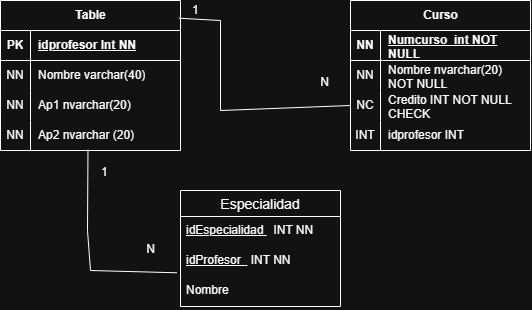

The diagram above was exported from draw.io. Its source (the exported page's mxGraphModel, read from the mxfile embedded in the PNG):
<mxGraphModel dx="929" dy="513" grid="1" gridSize="10" guides="1" tooltips="1" connect="1" arrows="1" fold="1" page="1" pageScale="1" pageWidth="827" pageHeight="1169" math="0" shadow="0">
  <root>
    <mxCell id="0" />
    <mxCell id="1" parent="0" />
    <mxCell id="Nq9P5TWs351FUQcjGKr4-57" parent="1" style="shape=table;startSize=30;container=1;collapsible=1;childLayout=tableLayout;fixedRows=1;rowLines=0;fontStyle=1;align=center;resizeLast=1;html=1;" value="Table" vertex="1">
      <mxGeometry height="150" width="180" x="70" y="50" as="geometry" />
    </mxCell>
    <mxCell id="Nq9P5TWs351FUQcjGKr4-58" parent="Nq9P5TWs351FUQcjGKr4-57" style="shape=tableRow;horizontal=0;startSize=0;swimlaneHead=0;swimlaneBody=0;fillColor=none;collapsible=0;dropTarget=0;points=[[0,0.5],[1,0.5]];portConstraint=eastwest;top=0;left=0;right=0;bottom=1;" value="" vertex="1">
      <mxGeometry height="30" width="180" y="30" as="geometry" />
    </mxCell>
    <mxCell id="Nq9P5TWs351FUQcjGKr4-59" parent="Nq9P5TWs351FUQcjGKr4-58" style="shape=partialRectangle;connectable=0;fillColor=none;top=0;left=0;bottom=0;right=0;fontStyle=1;overflow=hidden;whiteSpace=wrap;html=1;" value="PK" vertex="1">
      <mxGeometry height="30" width="30" as="geometry">
        <mxRectangle height="30" width="30" as="alternateBounds" />
      </mxGeometry>
    </mxCell>
    <mxCell id="Nq9P5TWs351FUQcjGKr4-60" parent="Nq9P5TWs351FUQcjGKr4-58" style="shape=partialRectangle;connectable=0;fillColor=none;top=0;left=0;bottom=0;right=0;align=left;spacingLeft=6;fontStyle=5;overflow=hidden;whiteSpace=wrap;html=1;" value="idprofesor Int NN" vertex="1">
      <mxGeometry height="30" width="150" x="30" as="geometry">
        <mxRectangle height="30" width="150" as="alternateBounds" />
      </mxGeometry>
    </mxCell>
    <mxCell id="Nq9P5TWs351FUQcjGKr4-61" parent="Nq9P5TWs351FUQcjGKr4-57" style="shape=tableRow;horizontal=0;startSize=0;swimlaneHead=0;swimlaneBody=0;fillColor=none;collapsible=0;dropTarget=0;points=[[0,0.5],[1,0.5]];portConstraint=eastwest;top=0;left=0;right=0;bottom=0;" value="" vertex="1">
      <mxGeometry height="30" width="180" y="60" as="geometry" />
    </mxCell>
    <mxCell id="Nq9P5TWs351FUQcjGKr4-62" parent="Nq9P5TWs351FUQcjGKr4-61" style="shape=partialRectangle;connectable=0;fillColor=none;top=0;left=0;bottom=0;right=0;editable=1;overflow=hidden;whiteSpace=wrap;html=1;" value="NN" vertex="1">
      <mxGeometry height="30" width="30" as="geometry">
        <mxRectangle height="30" width="30" as="alternateBounds" />
      </mxGeometry>
    </mxCell>
    <mxCell id="Nq9P5TWs351FUQcjGKr4-63" parent="Nq9P5TWs351FUQcjGKr4-61" style="shape=partialRectangle;connectable=0;fillColor=none;top=0;left=0;bottom=0;right=0;align=left;spacingLeft=6;overflow=hidden;whiteSpace=wrap;html=1;" value="Nombre varchar(40)" vertex="1">
      <mxGeometry height="30" width="150" x="30" as="geometry">
        <mxRectangle height="30" width="150" as="alternateBounds" />
      </mxGeometry>
    </mxCell>
    <mxCell id="Nq9P5TWs351FUQcjGKr4-64" parent="Nq9P5TWs351FUQcjGKr4-57" style="shape=tableRow;horizontal=0;startSize=0;swimlaneHead=0;swimlaneBody=0;fillColor=none;collapsible=0;dropTarget=0;points=[[0,0.5],[1,0.5]];portConstraint=eastwest;top=0;left=0;right=0;bottom=0;" value="" vertex="1">
      <mxGeometry height="30" width="180" y="90" as="geometry" />
    </mxCell>
    <mxCell id="Nq9P5TWs351FUQcjGKr4-65" parent="Nq9P5TWs351FUQcjGKr4-64" style="shape=partialRectangle;connectable=0;fillColor=none;top=0;left=0;bottom=0;right=0;editable=1;overflow=hidden;whiteSpace=wrap;html=1;" value="NN" vertex="1">
      <mxGeometry height="30" width="30" as="geometry">
        <mxRectangle height="30" width="30" as="alternateBounds" />
      </mxGeometry>
    </mxCell>
    <mxCell id="Nq9P5TWs351FUQcjGKr4-66" parent="Nq9P5TWs351FUQcjGKr4-64" style="shape=partialRectangle;connectable=0;fillColor=none;top=0;left=0;bottom=0;right=0;align=left;spacingLeft=6;overflow=hidden;whiteSpace=wrap;html=1;" value="Ap1 nvarchar(20)" vertex="1">
      <mxGeometry height="30" width="150" x="30" as="geometry">
        <mxRectangle height="30" width="150" as="alternateBounds" />
      </mxGeometry>
    </mxCell>
    <mxCell id="Nq9P5TWs351FUQcjGKr4-67" parent="Nq9P5TWs351FUQcjGKr4-57" style="shape=tableRow;horizontal=0;startSize=0;swimlaneHead=0;swimlaneBody=0;fillColor=none;collapsible=0;dropTarget=0;points=[[0,0.5],[1,0.5]];portConstraint=eastwest;top=0;left=0;right=0;bottom=0;" value="" vertex="1">
      <mxGeometry height="30" width="180" y="120" as="geometry" />
    </mxCell>
    <mxCell id="Nq9P5TWs351FUQcjGKr4-68" parent="Nq9P5TWs351FUQcjGKr4-67" style="shape=partialRectangle;connectable=0;fillColor=none;top=0;left=0;bottom=0;right=0;editable=1;overflow=hidden;whiteSpace=wrap;html=1;" value="NN" vertex="1">
      <mxGeometry height="30" width="30" as="geometry">
        <mxRectangle height="30" width="30" as="alternateBounds" />
      </mxGeometry>
    </mxCell>
    <mxCell id="Nq9P5TWs351FUQcjGKr4-69" parent="Nq9P5TWs351FUQcjGKr4-67" style="shape=partialRectangle;connectable=0;fillColor=none;top=0;left=0;bottom=0;right=0;align=left;spacingLeft=6;overflow=hidden;whiteSpace=wrap;html=1;" value="Ap2 nvarchar (20)" vertex="1">
      <mxGeometry height="30" width="150" x="30" as="geometry">
        <mxRectangle height="30" width="150" as="alternateBounds" />
      </mxGeometry>
    </mxCell>
    <mxCell id="Nq9P5TWs351FUQcjGKr4-70" parent="1" style="shape=table;startSize=30;container=1;collapsible=1;childLayout=tableLayout;fixedRows=1;rowLines=0;fontStyle=1;align=center;resizeLast=1;html=1;" value="Curso" vertex="1">
      <mxGeometry height="150" width="180" x="420" y="50" as="geometry" />
    </mxCell>
    <mxCell id="Nq9P5TWs351FUQcjGKr4-71" parent="Nq9P5TWs351FUQcjGKr4-70" style="shape=tableRow;horizontal=0;startSize=0;swimlaneHead=0;swimlaneBody=0;fillColor=none;collapsible=0;dropTarget=0;points=[[0,0.5],[1,0.5]];portConstraint=eastwest;top=0;left=0;right=0;bottom=1;" value="" vertex="1">
      <mxGeometry height="30" width="180" y="30" as="geometry" />
    </mxCell>
    <mxCell id="Nq9P5TWs351FUQcjGKr4-72" parent="Nq9P5TWs351FUQcjGKr4-71" style="shape=partialRectangle;connectable=0;fillColor=none;top=0;left=0;bottom=0;right=0;fontStyle=1;overflow=hidden;whiteSpace=wrap;html=1;" value="NN" vertex="1">
      <mxGeometry height="30" width="30" as="geometry">
        <mxRectangle height="30" width="30" as="alternateBounds" />
      </mxGeometry>
    </mxCell>
    <mxCell id="Nq9P5TWs351FUQcjGKr4-73" parent="Nq9P5TWs351FUQcjGKr4-71" style="shape=partialRectangle;connectable=0;fillColor=none;top=0;left=0;bottom=0;right=0;align=left;spacingLeft=6;fontStyle=5;overflow=hidden;whiteSpace=wrap;html=1;" value="Numcurso&amp;nbsp; int NOT NULL" vertex="1">
      <mxGeometry height="30" width="150" x="30" as="geometry">
        <mxRectangle height="30" width="150" as="alternateBounds" />
      </mxGeometry>
    </mxCell>
    <mxCell id="Nq9P5TWs351FUQcjGKr4-74" parent="Nq9P5TWs351FUQcjGKr4-70" style="shape=tableRow;horizontal=0;startSize=0;swimlaneHead=0;swimlaneBody=0;fillColor=none;collapsible=0;dropTarget=0;points=[[0,0.5],[1,0.5]];portConstraint=eastwest;top=0;left=0;right=0;bottom=0;" value="" vertex="1">
      <mxGeometry height="30" width="180" y="60" as="geometry" />
    </mxCell>
    <mxCell id="Nq9P5TWs351FUQcjGKr4-75" parent="Nq9P5TWs351FUQcjGKr4-74" style="shape=partialRectangle;connectable=0;fillColor=none;top=0;left=0;bottom=0;right=0;editable=1;overflow=hidden;whiteSpace=wrap;html=1;" value="NN" vertex="1">
      <mxGeometry height="30" width="30" as="geometry">
        <mxRectangle height="30" width="30" as="alternateBounds" />
      </mxGeometry>
    </mxCell>
    <mxCell id="Nq9P5TWs351FUQcjGKr4-76" parent="Nq9P5TWs351FUQcjGKr4-74" style="shape=partialRectangle;connectable=0;fillColor=none;top=0;left=0;bottom=0;right=0;align=left;spacingLeft=6;overflow=hidden;whiteSpace=wrap;html=1;" value="Nombre nvarchar(20) NOT NULL" vertex="1">
      <mxGeometry height="30" width="150" x="30" as="geometry">
        <mxRectangle height="30" width="150" as="alternateBounds" />
      </mxGeometry>
    </mxCell>
    <mxCell id="Nq9P5TWs351FUQcjGKr4-77" parent="Nq9P5TWs351FUQcjGKr4-70" style="shape=tableRow;horizontal=0;startSize=0;swimlaneHead=0;swimlaneBody=0;fillColor=none;collapsible=0;dropTarget=0;points=[[0,0.5],[1,0.5]];portConstraint=eastwest;top=0;left=0;right=0;bottom=0;" value="" vertex="1">
      <mxGeometry height="30" width="180" y="90" as="geometry" />
    </mxCell>
    <mxCell id="Nq9P5TWs351FUQcjGKr4-78" parent="Nq9P5TWs351FUQcjGKr4-77" style="shape=partialRectangle;connectable=0;fillColor=none;top=0;left=0;bottom=0;right=0;editable=1;overflow=hidden;whiteSpace=wrap;html=1;" value="NC" vertex="1">
      <mxGeometry height="30" width="30" as="geometry">
        <mxRectangle height="30" width="30" as="alternateBounds" />
      </mxGeometry>
    </mxCell>
    <mxCell id="Nq9P5TWs351FUQcjGKr4-79" parent="Nq9P5TWs351FUQcjGKr4-77" style="shape=partialRectangle;connectable=0;fillColor=none;top=0;left=0;bottom=0;right=0;align=left;spacingLeft=6;overflow=hidden;whiteSpace=wrap;html=1;" value="Credito INT NOT NULL CHECK" vertex="1">
      <mxGeometry height="30" width="150" x="30" as="geometry">
        <mxRectangle height="30" width="150" as="alternateBounds" />
      </mxGeometry>
    </mxCell>
    <mxCell id="Nq9P5TWs351FUQcjGKr4-80" parent="Nq9P5TWs351FUQcjGKr4-70" style="shape=tableRow;horizontal=0;startSize=0;swimlaneHead=0;swimlaneBody=0;fillColor=none;collapsible=0;dropTarget=0;points=[[0,0.5],[1,0.5]];portConstraint=eastwest;top=0;left=0;right=0;bottom=0;" value="" vertex="1">
      <mxGeometry height="30" width="180" y="120" as="geometry" />
    </mxCell>
    <mxCell id="Nq9P5TWs351FUQcjGKr4-81" parent="Nq9P5TWs351FUQcjGKr4-80" style="shape=partialRectangle;connectable=0;fillColor=none;top=0;left=0;bottom=0;right=0;editable=1;overflow=hidden;whiteSpace=wrap;html=1;" value="INT" vertex="1">
      <mxGeometry height="30" width="30" as="geometry">
        <mxRectangle height="30" width="30" as="alternateBounds" />
      </mxGeometry>
    </mxCell>
    <mxCell id="Nq9P5TWs351FUQcjGKr4-82" parent="Nq9P5TWs351FUQcjGKr4-80" style="shape=partialRectangle;connectable=0;fillColor=none;top=0;left=0;bottom=0;right=0;align=left;spacingLeft=6;overflow=hidden;whiteSpace=wrap;html=1;" value="idprofesor INT" vertex="1">
      <mxGeometry height="30" width="150" x="30" as="geometry">
        <mxRectangle height="30" width="150" as="alternateBounds" />
      </mxGeometry>
    </mxCell>
    <mxCell id="Nq9P5TWs351FUQcjGKr4-96" parent="1" style="swimlane;fontStyle=0;childLayout=stackLayout;horizontal=1;startSize=26;horizontalStack=0;resizeParent=1;resizeParentMax=0;resizeLast=0;collapsible=1;marginBottom=0;align=center;fontSize=14;" value="Especialidad" vertex="1">
      <mxGeometry height="116" width="160" x="250" y="240" as="geometry" />
    </mxCell>
    <mxCell id="Nq9P5TWs351FUQcjGKr4-97" parent="Nq9P5TWs351FUQcjGKr4-96" style="text;strokeColor=none;fillColor=none;spacingLeft=4;spacingRight=4;overflow=hidden;rotatable=0;points=[[0,0.5],[1,0.5]];portConstraint=eastwest;fontSize=12;whiteSpace=wrap;html=1;" value="&lt;u&gt;idEspecialidad&amp;nbsp;&lt;/u&gt;&amp;nbsp; INT NN" vertex="1">
      <mxGeometry height="30" width="160" y="26" as="geometry" />
    </mxCell>
    <mxCell id="Nq9P5TWs351FUQcjGKr4-99" parent="Nq9P5TWs351FUQcjGKr4-96" style="text;strokeColor=none;fillColor=none;spacingLeft=4;spacingRight=4;overflow=hidden;rotatable=0;points=[[0,0.5],[1,0.5]];portConstraint=eastwest;fontSize=12;whiteSpace=wrap;html=1;" value="&lt;u&gt;idProfesor&amp;nbsp; &lt;/u&gt;&amp;nbsp;INT NN&lt;div&gt;&lt;br&gt;&lt;/div&gt;" vertex="1">
      <mxGeometry height="30" width="160" y="56" as="geometry" />
    </mxCell>
    <mxCell id="Nq9P5TWs351FUQcjGKr4-100" parent="Nq9P5TWs351FUQcjGKr4-96" style="text;strokeColor=none;fillColor=none;spacingLeft=4;spacingRight=4;overflow=hidden;rotatable=0;points=[[0,0.5],[1,0.5]];portConstraint=eastwest;fontSize=12;whiteSpace=wrap;html=1;" value="Nombre" vertex="1">
      <mxGeometry height="30" width="160" y="86" as="geometry" />
    </mxCell>
    <mxCell id="Nq9P5TWs351FUQcjGKr4-101" edge="1" parent="1" source="Nq9P5TWs351FUQcjGKr4-57" style="endArrow=none;html=1;rounded=0;exitX=0.991;exitY=0.118;exitDx=0;exitDy=0;exitPerimeter=0;entryX=0;entryY=0.5;entryDx=0;entryDy=0;" target="Nq9P5TWs351FUQcjGKr4-77" value="">
      <mxGeometry relative="1" as="geometry">
        <Array as="points">
          <mxPoint x="290" y="70" />
          <mxPoint x="290" y="160" />
        </Array>
        <mxPoint x="310" y="280" as="sourcePoint" />
        <mxPoint x="410" y="160" as="targetPoint" />
      </mxGeometry>
    </mxCell>
    <mxCell id="Nq9P5TWs351FUQcjGKr4-102" connectable="0" parent="Nq9P5TWs351FUQcjGKr4-101" style="resizable=0;html=1;whiteSpace=wrap;align=left;verticalAlign=bottom;" value="1" vertex="1">
      <mxGeometry relative="1" x="-1" as="geometry">
        <mxPoint x="12" as="offset" />
      </mxGeometry>
    </mxCell>
    <mxCell id="Nq9P5TWs351FUQcjGKr4-103" connectable="0" parent="Nq9P5TWs351FUQcjGKr4-101" style="resizable=0;html=1;whiteSpace=wrap;align=right;verticalAlign=bottom;" value="N" vertex="1">
      <mxGeometry relative="1" x="1" as="geometry">
        <mxPoint x="-20" y="-15" as="offset" />
      </mxGeometry>
    </mxCell>
    <mxCell id="Nq9P5TWs351FUQcjGKr4-104" edge="1" parent="1" source="Nq9P5TWs351FUQcjGKr4-67" style="endArrow=none;html=1;rounded=0;exitX=0.486;exitY=0.979;exitDx=0;exitDy=0;exitPerimeter=0;entryX=-0.023;entryY=0.876;entryDx=0;entryDy=0;entryPerimeter=0;" target="Nq9P5TWs351FUQcjGKr4-99" value="">
      <mxGeometry relative="1" as="geometry">
        <Array as="points">
          <mxPoint x="157" y="280" />
          <mxPoint x="160" y="320" />
        </Array>
        <mxPoint x="140" y="270" as="sourcePoint" />
        <mxPoint x="312" y="357" as="targetPoint" />
      </mxGeometry>
    </mxCell>
    <mxCell id="Nq9P5TWs351FUQcjGKr4-105" connectable="0" parent="Nq9P5TWs351FUQcjGKr4-104" style="resizable=0;html=1;whiteSpace=wrap;align=left;verticalAlign=bottom;" value="1" vertex="1">
      <mxGeometry relative="1" x="-1" as="geometry">
        <mxPoint x="12" y="31" as="offset" />
      </mxGeometry>
    </mxCell>
    <mxCell id="Nq9P5TWs351FUQcjGKr4-106" connectable="0" parent="Nq9P5TWs351FUQcjGKr4-104" style="resizable=0;html=1;whiteSpace=wrap;align=right;verticalAlign=bottom;" value="N" vertex="1">
      <mxGeometry relative="1" x="1" as="geometry">
        <mxPoint x="-20" y="-15" as="offset" />
      </mxGeometry>
    </mxCell>
  </root>
</mxGraphModel>